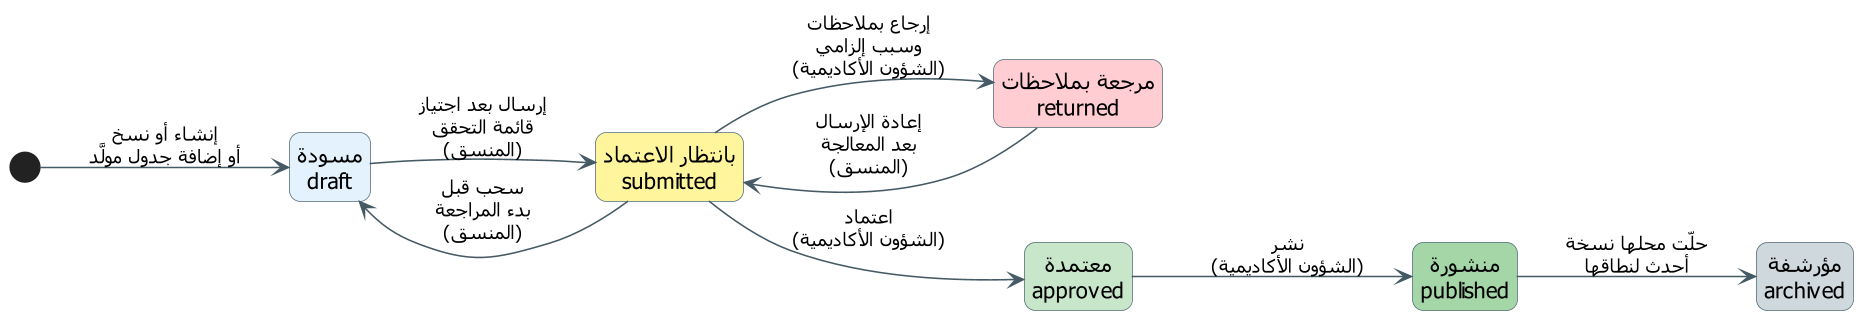

The diagram above was rendered by PlantUML. Its source (embedded in the PNG):
@startuml fig-b-3-version-states
skinparam defaultFontName Tahoma
skinparam shadowing false
skinparam roundcorner 14
skinparam dpi 150
skinparam defaultTextAlignment center
skinparam ArrowColor #455A64
skinparam ArrowFontSize 12
skinparam state {
  BackgroundColor #E3F2FD
  BorderColor #546E7A
  FontSize 14
  StartColor #37474F
  EndColor #37474F
}
hide empty description
left to right direction

state "مسودة\ndraft" as D
state "بانتظار الاعتماد\nsubmitted" as S #FFF59D
state "مرجعة بملاحظات\nreturned" as R #FFCDD2
state "معتمدة\napproved" as A #C8E6C9
state "منشورة\npublished" as P #A5D6A7
state "مؤرشفة\narchived" as X #CFD8DC

[*] --> D : إنشاء أو نسخ\nأو إضافة جدول مولَّد
D --> S : إرسال بعد اجتياز\nقائمة التحقق\n(المنسق)
S --> D : سحب قبل\nبدء المراجعة\n(المنسق)
S --> R : إرجاع بملاحظات\nوسبب إلزامي\n(الشؤون الأكاديمية)
R --> S : إعادة الإرسال\nبعد المعالجة\n(المنسق)
S --> A : اعتماد\n(الشؤون الأكاديمية)
A --> P : نشر\n(الشؤون الأكاديمية)
P --> X : حلّت محلها نسخة\nأحدث لنطاقها
@enduml